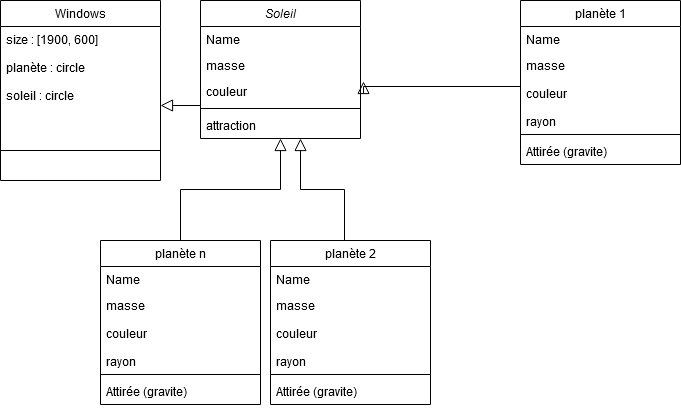

The diagram above was exported from draw.io. Its source (the exported page's mxGraphModel, read from the mxfile embedded in the PNG):
<mxGraphModel dx="1102" dy="557" grid="1" gridSize="10" guides="1" tooltips="1" connect="1" arrows="1" fold="1" page="1" pageScale="1" pageWidth="827" pageHeight="1169" math="0" shadow="0">
  <root>
    <mxCell id="WIyWlLk6GJQsqaUBKTNV-0" />
    <mxCell id="WIyWlLk6GJQsqaUBKTNV-1" parent="WIyWlLk6GJQsqaUBKTNV-0" />
    <mxCell id="zkfFHV4jXpPFQw0GAbJ--0" value="Soleil" style="swimlane;fontStyle=2;align=center;verticalAlign=top;childLayout=stackLayout;horizontal=1;startSize=26;horizontalStack=0;resizeParent=1;resizeLast=0;collapsible=1;marginBottom=0;rounded=0;shadow=0;strokeWidth=1;" parent="WIyWlLk6GJQsqaUBKTNV-1" vertex="1">
      <mxGeometry x="220" y="120" width="160" height="138" as="geometry">
        <mxRectangle x="230" y="140" width="160" height="26" as="alternateBounds" />
      </mxGeometry>
    </mxCell>
    <mxCell id="zkfFHV4jXpPFQw0GAbJ--1" value="Name" style="text;align=left;verticalAlign=top;spacingLeft=4;spacingRight=4;overflow=hidden;rotatable=0;points=[[0,0.5],[1,0.5]];portConstraint=eastwest;" parent="zkfFHV4jXpPFQw0GAbJ--0" vertex="1">
      <mxGeometry y="26" width="160" height="26" as="geometry" />
    </mxCell>
    <mxCell id="zkfFHV4jXpPFQw0GAbJ--2" value="masse" style="text;align=left;verticalAlign=top;spacingLeft=4;spacingRight=4;overflow=hidden;rotatable=0;points=[[0,0.5],[1,0.5]];portConstraint=eastwest;rounded=0;shadow=0;html=0;" parent="zkfFHV4jXpPFQw0GAbJ--0" vertex="1">
      <mxGeometry y="52" width="160" height="26" as="geometry" />
    </mxCell>
    <mxCell id="zkfFHV4jXpPFQw0GAbJ--3" value="couleur" style="text;align=left;verticalAlign=top;spacingLeft=4;spacingRight=4;overflow=hidden;rotatable=0;points=[[0,0.5],[1,0.5]];portConstraint=eastwest;rounded=0;shadow=0;html=0;" parent="zkfFHV4jXpPFQw0GAbJ--0" vertex="1">
      <mxGeometry y="78" width="160" height="26" as="geometry" />
    </mxCell>
    <mxCell id="zkfFHV4jXpPFQw0GAbJ--4" value="" style="line;html=1;strokeWidth=1;align=left;verticalAlign=middle;spacingTop=-1;spacingLeft=3;spacingRight=3;rotatable=0;labelPosition=right;points=[];portConstraint=eastwest;" parent="zkfFHV4jXpPFQw0GAbJ--0" vertex="1">
      <mxGeometry y="104" width="160" height="8" as="geometry" />
    </mxCell>
    <mxCell id="zkfFHV4jXpPFQw0GAbJ--5" value="attraction" style="text;align=left;verticalAlign=top;spacingLeft=4;spacingRight=4;overflow=hidden;rotatable=0;points=[[0,0.5],[1,0.5]];portConstraint=eastwest;" parent="zkfFHV4jXpPFQw0GAbJ--0" vertex="1">
      <mxGeometry y="112" width="160" height="26" as="geometry" />
    </mxCell>
    <mxCell id="zkfFHV4jXpPFQw0GAbJ--12" value="" style="endArrow=block;endSize=10;endFill=0;shadow=0;strokeWidth=1;rounded=0;edgeStyle=elbowEdgeStyle;elbow=vertical;" parent="WIyWlLk6GJQsqaUBKTNV-1" target="zkfFHV4jXpPFQw0GAbJ--0" edge="1">
      <mxGeometry width="160" relative="1" as="geometry">
        <mxPoint x="200" y="360" as="sourcePoint" />
        <mxPoint x="200" y="203" as="targetPoint" />
      </mxGeometry>
    </mxCell>
    <mxCell id="zkfFHV4jXpPFQw0GAbJ--13" value="Windows" style="swimlane;fontStyle=0;align=center;verticalAlign=top;childLayout=stackLayout;horizontal=1;startSize=26;horizontalStack=0;resizeParent=1;resizeLast=0;collapsible=1;marginBottom=0;rounded=0;shadow=0;strokeWidth=1;" parent="WIyWlLk6GJQsqaUBKTNV-1" vertex="1">
      <mxGeometry x="20" y="120" width="160" height="180" as="geometry">
        <mxRectangle x="340" y="380" width="170" height="26" as="alternateBounds" />
      </mxGeometry>
    </mxCell>
    <mxCell id="zkfFHV4jXpPFQw0GAbJ--14" value="size : [1900, 600]&#10;&#10;planète : circle&#10;&#10;soleil : circle&#10;&#10;" style="text;align=left;verticalAlign=top;spacingLeft=4;spacingRight=4;overflow=hidden;rotatable=0;points=[[0,0.5],[1,0.5]];portConstraint=eastwest;" parent="zkfFHV4jXpPFQw0GAbJ--13" vertex="1">
      <mxGeometry y="26" width="160" height="94" as="geometry" />
    </mxCell>
    <mxCell id="zkfFHV4jXpPFQw0GAbJ--15" value="" style="line;html=1;strokeWidth=1;align=left;verticalAlign=middle;spacingTop=-1;spacingLeft=3;spacingRight=3;rotatable=0;labelPosition=right;points=[];portConstraint=eastwest;" parent="zkfFHV4jXpPFQw0GAbJ--13" vertex="1">
      <mxGeometry y="120" width="160" height="60" as="geometry" />
    </mxCell>
    <mxCell id="6G8HweHwgKMqGlqPeaqE-15" value="" style="endArrow=block;endSize=10;endFill=0;shadow=0;strokeWidth=1;rounded=0;edgeStyle=elbowEdgeStyle;elbow=vertical;exitX=0;exitY=1.038;exitDx=0;exitDy=0;exitPerimeter=0;" edge="1" parent="WIyWlLk6GJQsqaUBKTNV-1" source="zkfFHV4jXpPFQw0GAbJ--3" target="zkfFHV4jXpPFQw0GAbJ--14">
      <mxGeometry width="160" relative="1" as="geometry">
        <mxPoint x="460" y="252" as="sourcePoint" />
        <mxPoint x="390" y="250" as="targetPoint" />
      </mxGeometry>
    </mxCell>
    <mxCell id="6G8HweHwgKMqGlqPeaqE-21" value="" style="endArrow=block;endSize=10;endFill=0;shadow=0;strokeWidth=1;rounded=0;edgeStyle=elbowEdgeStyle;elbow=vertical;entryX=0.625;entryY=1;entryDx=0;entryDy=0;entryPerimeter=0;" edge="1" parent="WIyWlLk6GJQsqaUBKTNV-1" target="zkfFHV4jXpPFQw0GAbJ--5">
      <mxGeometry width="160" relative="1" as="geometry">
        <mxPoint x="364" y="360" as="sourcePoint" />
        <mxPoint x="464" y="258" as="targetPoint" />
      </mxGeometry>
    </mxCell>
    <mxCell id="6G8HweHwgKMqGlqPeaqE-22" value="planète 1" style="swimlane;fontStyle=0;align=center;verticalAlign=top;childLayout=stackLayout;horizontal=1;startSize=26;horizontalStack=0;resizeParent=1;resizeLast=0;collapsible=1;marginBottom=0;rounded=0;shadow=0;strokeWidth=1;" vertex="1" parent="WIyWlLk6GJQsqaUBKTNV-1">
      <mxGeometry x="540" y="120" width="160" height="164" as="geometry">
        <mxRectangle x="130" y="380" width="160" height="26" as="alternateBounds" />
      </mxGeometry>
    </mxCell>
    <mxCell id="6G8HweHwgKMqGlqPeaqE-23" value="Name" style="text;align=left;verticalAlign=top;spacingLeft=4;spacingRight=4;overflow=hidden;rotatable=0;points=[[0,0.5],[1,0.5]];portConstraint=eastwest;" vertex="1" parent="6G8HweHwgKMqGlqPeaqE-22">
      <mxGeometry y="26" width="160" height="26" as="geometry" />
    </mxCell>
    <mxCell id="6G8HweHwgKMqGlqPeaqE-24" value="masse&#10;&#10;couleur&#10;&#10;rayon&#10;" style="text;align=left;verticalAlign=top;spacingLeft=4;spacingRight=4;overflow=hidden;rotatable=0;points=[[0,0.5],[1,0.5]];portConstraint=eastwest;rounded=0;shadow=0;html=0;" vertex="1" parent="6G8HweHwgKMqGlqPeaqE-22">
      <mxGeometry y="52" width="160" height="78" as="geometry" />
    </mxCell>
    <mxCell id="6G8HweHwgKMqGlqPeaqE-25" value="" style="line;html=1;strokeWidth=1;align=left;verticalAlign=middle;spacingTop=-1;spacingLeft=3;spacingRight=3;rotatable=0;labelPosition=right;points=[];portConstraint=eastwest;" vertex="1" parent="6G8HweHwgKMqGlqPeaqE-22">
      <mxGeometry y="130" width="160" height="8" as="geometry" />
    </mxCell>
    <mxCell id="6G8HweHwgKMqGlqPeaqE-26" value="Attirée (gravite)" style="text;align=left;verticalAlign=top;spacingLeft=4;spacingRight=4;overflow=hidden;rotatable=0;points=[[0,0.5],[1,0.5]];portConstraint=eastwest;fontStyle=0" vertex="1" parent="6G8HweHwgKMqGlqPeaqE-22">
      <mxGeometry y="138" width="160" height="26" as="geometry" />
    </mxCell>
    <mxCell id="6G8HweHwgKMqGlqPeaqE-27" value="" style="endArrow=block;endSize=10;endFill=0;shadow=0;strokeWidth=1;rounded=0;edgeStyle=elbowEdgeStyle;elbow=vertical;entryX=1.019;entryY=0.115;entryDx=0;entryDy=0;entryPerimeter=0;exitX=0;exitY=0.5;exitDx=0;exitDy=0;" edge="1" parent="WIyWlLk6GJQsqaUBKTNV-1" source="6G8HweHwgKMqGlqPeaqE-24" target="zkfFHV4jXpPFQw0GAbJ--3">
      <mxGeometry width="160" relative="1" as="geometry">
        <mxPoint x="504" y="222" as="sourcePoint" />
        <mxPoint x="460" y="120" as="targetPoint" />
      </mxGeometry>
    </mxCell>
    <mxCell id="6G8HweHwgKMqGlqPeaqE-28" value="planète 2" style="swimlane;fontStyle=0;align=center;verticalAlign=top;childLayout=stackLayout;horizontal=1;startSize=26;horizontalStack=0;resizeParent=1;resizeLast=0;collapsible=1;marginBottom=0;rounded=0;shadow=0;strokeWidth=1;" vertex="1" parent="WIyWlLk6GJQsqaUBKTNV-1">
      <mxGeometry x="290" y="360" width="160" height="164" as="geometry">
        <mxRectangle x="130" y="380" width="160" height="26" as="alternateBounds" />
      </mxGeometry>
    </mxCell>
    <mxCell id="6G8HweHwgKMqGlqPeaqE-29" value="Name" style="text;align=left;verticalAlign=top;spacingLeft=4;spacingRight=4;overflow=hidden;rotatable=0;points=[[0,0.5],[1,0.5]];portConstraint=eastwest;" vertex="1" parent="6G8HweHwgKMqGlqPeaqE-28">
      <mxGeometry y="26" width="160" height="26" as="geometry" />
    </mxCell>
    <mxCell id="6G8HweHwgKMqGlqPeaqE-30" value="masse&#10;&#10;couleur&#10;&#10;rayon&#10;" style="text;align=left;verticalAlign=top;spacingLeft=4;spacingRight=4;overflow=hidden;rotatable=0;points=[[0,0.5],[1,0.5]];portConstraint=eastwest;rounded=0;shadow=0;html=0;" vertex="1" parent="6G8HweHwgKMqGlqPeaqE-28">
      <mxGeometry y="52" width="160" height="78" as="geometry" />
    </mxCell>
    <mxCell id="6G8HweHwgKMqGlqPeaqE-31" value="" style="line;html=1;strokeWidth=1;align=left;verticalAlign=middle;spacingTop=-1;spacingLeft=3;spacingRight=3;rotatable=0;labelPosition=right;points=[];portConstraint=eastwest;" vertex="1" parent="6G8HweHwgKMqGlqPeaqE-28">
      <mxGeometry y="130" width="160" height="8" as="geometry" />
    </mxCell>
    <mxCell id="6G8HweHwgKMqGlqPeaqE-32" value="Attirée (gravite)" style="text;align=left;verticalAlign=top;spacingLeft=4;spacingRight=4;overflow=hidden;rotatable=0;points=[[0,0.5],[1,0.5]];portConstraint=eastwest;fontStyle=0" vertex="1" parent="6G8HweHwgKMqGlqPeaqE-28">
      <mxGeometry y="138" width="160" height="26" as="geometry" />
    </mxCell>
    <mxCell id="6G8HweHwgKMqGlqPeaqE-33" value="planète n" style="swimlane;fontStyle=0;align=center;verticalAlign=top;childLayout=stackLayout;horizontal=1;startSize=26;horizontalStack=0;resizeParent=1;resizeLast=0;collapsible=1;marginBottom=0;rounded=0;shadow=0;strokeWidth=1;" vertex="1" parent="WIyWlLk6GJQsqaUBKTNV-1">
      <mxGeometry x="120" y="360" width="160" height="164" as="geometry">
        <mxRectangle x="130" y="380" width="160" height="26" as="alternateBounds" />
      </mxGeometry>
    </mxCell>
    <mxCell id="6G8HweHwgKMqGlqPeaqE-34" value="Name" style="text;align=left;verticalAlign=top;spacingLeft=4;spacingRight=4;overflow=hidden;rotatable=0;points=[[0,0.5],[1,0.5]];portConstraint=eastwest;" vertex="1" parent="6G8HweHwgKMqGlqPeaqE-33">
      <mxGeometry y="26" width="160" height="26" as="geometry" />
    </mxCell>
    <mxCell id="6G8HweHwgKMqGlqPeaqE-35" value="masse&#10;&#10;couleur&#10;&#10;rayon&#10;" style="text;align=left;verticalAlign=top;spacingLeft=4;spacingRight=4;overflow=hidden;rotatable=0;points=[[0,0.5],[1,0.5]];portConstraint=eastwest;rounded=0;shadow=0;html=0;" vertex="1" parent="6G8HweHwgKMqGlqPeaqE-33">
      <mxGeometry y="52" width="160" height="78" as="geometry" />
    </mxCell>
    <mxCell id="6G8HweHwgKMqGlqPeaqE-36" value="" style="line;html=1;strokeWidth=1;align=left;verticalAlign=middle;spacingTop=-1;spacingLeft=3;spacingRight=3;rotatable=0;labelPosition=right;points=[];portConstraint=eastwest;" vertex="1" parent="6G8HweHwgKMqGlqPeaqE-33">
      <mxGeometry y="130" width="160" height="8" as="geometry" />
    </mxCell>
    <mxCell id="6G8HweHwgKMqGlqPeaqE-37" value="Attirée (gravite)" style="text;align=left;verticalAlign=top;spacingLeft=4;spacingRight=4;overflow=hidden;rotatable=0;points=[[0,0.5],[1,0.5]];portConstraint=eastwest;fontStyle=0" vertex="1" parent="6G8HweHwgKMqGlqPeaqE-33">
      <mxGeometry y="138" width="160" height="26" as="geometry" />
    </mxCell>
  </root>
</mxGraphModel>